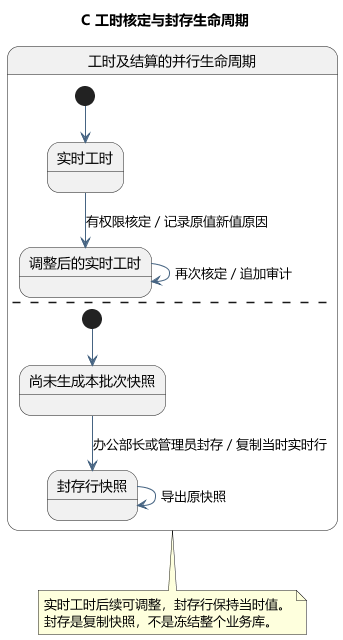

The diagram above was rendered by PlantUML. Its source (embedded in the PNG):
@startuml
skinparam defaultFontName Microsoft YaHei
skinparam shadowing false
skinparam backgroundColor #FFFFFF
skinparam ArrowColor #466482
skinparam classAttributeIconSize 0
hide empty members
title C 工时核定与封存生命周期

state "工时及结算的并行生命周期" as Accounting {
[*] --> Live
state "实时工时" as Live
state "调整后的实时工时" as Adjusted
Live --> Adjusted : 有权限核定／记录原值新值原因
Adjusted --> Adjusted : 再次核定／追加审计
--
[*] --> Unsealed
state "尚未生成本批次快照" as Unsealed
state "封存行快照" as Snapshot
Unsealed --> Snapshot : 办公部长或管理员封存／复制当时实时行
Snapshot --> Snapshot : 导出原快照
}
note bottom of Accounting
实时工时后续可调整，封存行保持当时值。
封存是复制快照，不是冻结整个业务库。
end note

@enduml